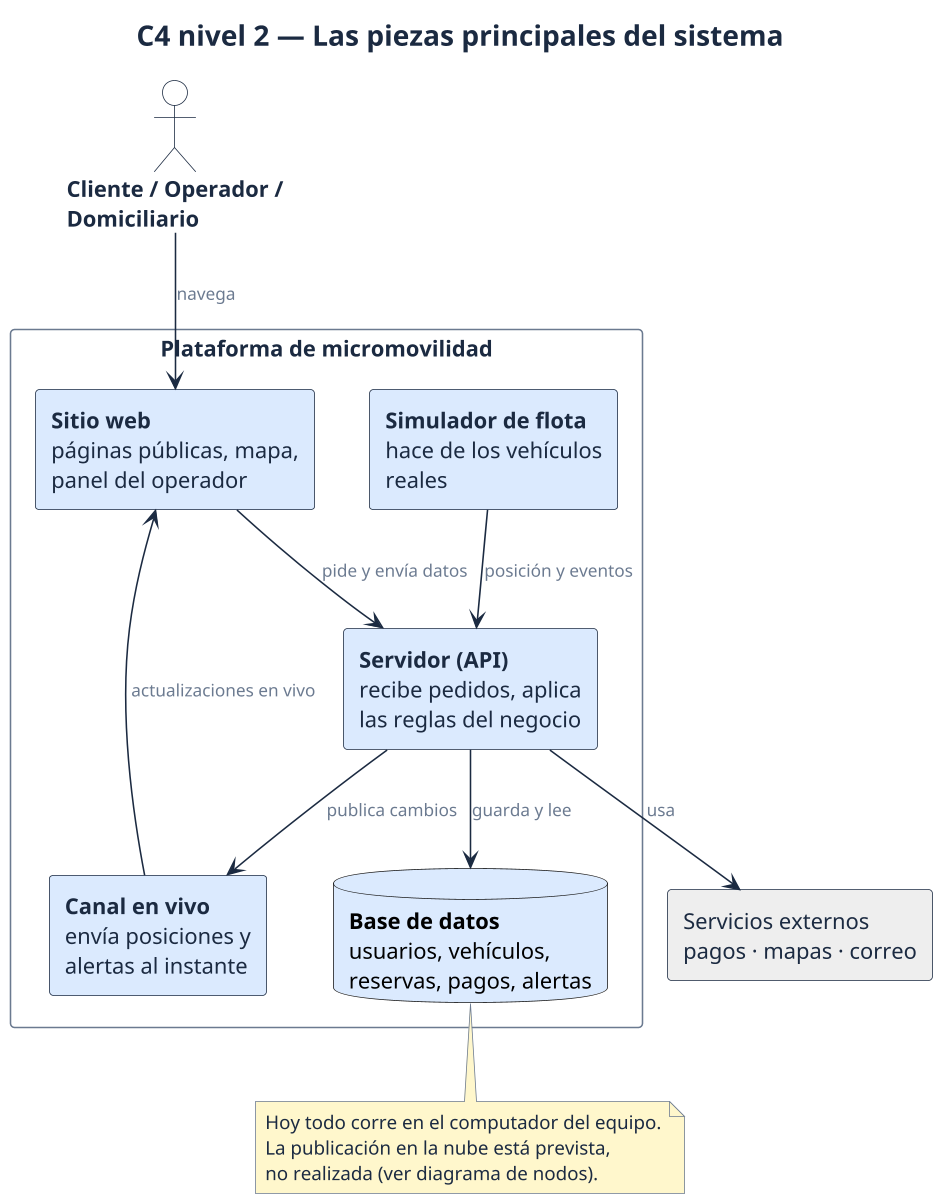

The diagram above was rendered by PlantUML. Its source (embedded in the PNG):
@startuml 09-c4-contenedores
!include estilo.iuml
title C4 nivel 2 — Las piezas principales del sistema

actor "Cliente / Operador /\nDomiciliario" as U

rectangle "Plataforma de micromovilidad" {
  rectangle "**Sitio web**\npáginas públicas, mapa,\npanel del operador" as WEB #DBEAFE
  rectangle "**Servidor (API)**\nrecibe pedidos, aplica\nlas reglas del negocio" as API #DBEAFE
  rectangle "**Canal en vivo**\nenvía posiciones y\nalertas al instante" as RT #DBEAFE
  rectangle "**Simulador de flota**\nhace de los vehículos\nreales" as SIM #DBEAFE
  database "**Base de datos**\nusuarios, vehículos,\nreservas, pagos, alertas" as DB #DBEAFE
}
rectangle "Servicios externos\npagos · mapas · correo" as EXT #EEEEEE

U --> WEB : navega
WEB --> API : pide y envía datos
RT --> WEB : actualizaciones en vivo
API --> DB : guarda y lee
SIM --> API : posición y eventos
API --> RT : publica cambios
API --> EXT : usa

note bottom of DB
  Hoy todo corre en el computador del equipo.
  La publicación en la nube está prevista,
  no realizada (ver diagrama de nodos).
end note
@enduml